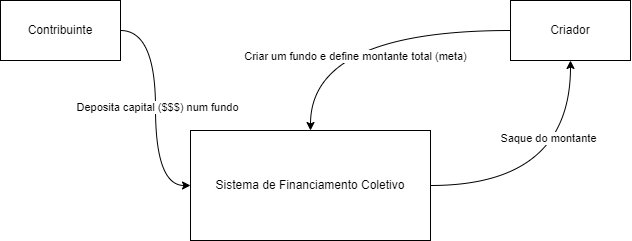

The diagram above was exported from draw.io. Its source (the exported page's mxGraphModel, read from the mxfile embedded in the PNG):
<mxGraphModel dx="898" dy="593" grid="1" gridSize="10" guides="1" tooltips="1" connect="1" arrows="1" fold="1" page="1" pageScale="1" pageWidth="827" pageHeight="1169" math="0" shadow="0">
  <root>
    <mxCell id="0" />
    <mxCell id="1" parent="0" />
    <mxCell id="9p5WTDjgZJ0NzrUskNQZ-5" style="edgeStyle=orthogonalEdgeStyle;curved=1;rounded=0;orthogonalLoop=1;jettySize=auto;html=1;" edge="1" parent="1" source="9p5WTDjgZJ0NzrUskNQZ-1" target="9p5WTDjgZJ0NzrUskNQZ-3">
      <mxGeometry relative="1" as="geometry" />
    </mxCell>
    <mxCell id="9p5WTDjgZJ0NzrUskNQZ-11" value="Saque do montante" style="edgeLabel;html=1;align=center;verticalAlign=middle;resizable=0;points=[];" vertex="1" connectable="0" parent="9p5WTDjgZJ0NzrUskNQZ-5">
      <mxGeometry x="0.4134" y="22" relative="1" as="geometry">
        <mxPoint as="offset" />
      </mxGeometry>
    </mxCell>
    <mxCell id="9p5WTDjgZJ0NzrUskNQZ-1" value="Sistema de Financiamento Coletivo" style="rounded=0;whiteSpace=wrap;html=1;fillColor=none;" vertex="1" parent="1">
      <mxGeometry x="230" y="230" width="240" height="110" as="geometry" />
    </mxCell>
    <mxCell id="9p5WTDjgZJ0NzrUskNQZ-4" style="edgeStyle=orthogonalEdgeStyle;curved=1;rounded=0;orthogonalLoop=1;jettySize=auto;html=1;entryX=0;entryY=0.5;entryDx=0;entryDy=0;" edge="1" parent="1" source="9p5WTDjgZJ0NzrUskNQZ-2" target="9p5WTDjgZJ0NzrUskNQZ-1">
      <mxGeometry relative="1" as="geometry" />
    </mxCell>
    <mxCell id="9p5WTDjgZJ0NzrUskNQZ-9" value="Deposita capital ($$$) num fundo" style="edgeLabel;html=1;align=center;verticalAlign=middle;resizable=0;points=[];" vertex="1" connectable="0" parent="9p5WTDjgZJ0NzrUskNQZ-4">
      <mxGeometry x="0.2329" y="1" relative="1" as="geometry">
        <mxPoint x="1" y="-27" as="offset" />
      </mxGeometry>
    </mxCell>
    <mxCell id="9p5WTDjgZJ0NzrUskNQZ-2" value="Contribuinte" style="rounded=0;whiteSpace=wrap;html=1;fillColor=none;" vertex="1" parent="1">
      <mxGeometry x="40" y="100" width="120" height="60" as="geometry" />
    </mxCell>
    <mxCell id="9p5WTDjgZJ0NzrUskNQZ-6" style="edgeStyle=orthogonalEdgeStyle;curved=1;rounded=0;orthogonalLoop=1;jettySize=auto;html=1;" edge="1" parent="1" source="9p5WTDjgZJ0NzrUskNQZ-3" target="9p5WTDjgZJ0NzrUskNQZ-1">
      <mxGeometry relative="1" as="geometry" />
    </mxCell>
    <mxCell id="9p5WTDjgZJ0NzrUskNQZ-10" value="Criar um fundo e define montante total (meta)" style="edgeLabel;html=1;align=center;verticalAlign=middle;resizable=0;points=[];" vertex="1" connectable="0" parent="9p5WTDjgZJ0NzrUskNQZ-6">
      <mxGeometry x="0.0345" y="26" relative="1" as="geometry">
        <mxPoint as="offset" />
      </mxGeometry>
    </mxCell>
    <mxCell id="9p5WTDjgZJ0NzrUskNQZ-3" value="Criador" style="rounded=0;whiteSpace=wrap;html=1;fillColor=none;" vertex="1" parent="1">
      <mxGeometry x="550" y="100" width="120" height="60" as="geometry" />
    </mxCell>
  </root>
</mxGraphModel>